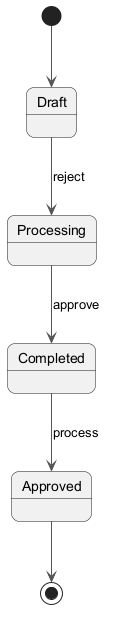

The diagram above was rendered by PlantUML. Its source (embedded in the PNG):
@startuml
skinparam backgroundColor #FFFFFF
skinparam roundCorner 15
skinparam ArrowColor #555555
[*] --> Draft
Draft --> Processing : reject
Processing --> Completed : approve
Completed --> Approved : process
Approved --> [*]
@enduml